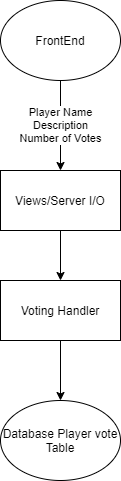

The diagram above was exported from draw.io. Its source (the exported page's mxGraphModel, read from the mxfile embedded in the PNG):
<mxGraphModel dx="1251" dy="1020" grid="1" gridSize="10" guides="1" tooltips="1" connect="1" arrows="1" fold="1" page="1" pageScale="1" pageWidth="850" pageHeight="1100" math="0" shadow="0">
  <root>
    <mxCell id="ysIov2AtKLErBzmSv6Rz-0" />
    <mxCell id="ysIov2AtKLErBzmSv6Rz-1" parent="ysIov2AtKLErBzmSv6Rz-0" />
    <mxCell id="ysIov2AtKLErBzmSv6Rz-4" value="Player Name&lt;br&gt;Description&lt;br&gt;Number of Votes" style="edgeStyle=none;orthogonalLoop=1;jettySize=auto;html=1;exitX=0.5;exitY=1;exitDx=0;exitDy=0;entryX=0.5;entryY=0;entryDx=0;entryDy=0;" edge="1" parent="ysIov2AtKLErBzmSv6Rz-1" source="ysIov2AtKLErBzmSv6Rz-2" target="ysIov2AtKLErBzmSv6Rz-3">
      <mxGeometry relative="1" as="geometry" />
    </mxCell>
    <mxCell id="ysIov2AtKLErBzmSv6Rz-2" value="FrontEnd" style="ellipse;whiteSpace=wrap;html=1;" vertex="1" parent="ysIov2AtKLErBzmSv6Rz-1">
      <mxGeometry x="360" y="80" width="120" height="80" as="geometry" />
    </mxCell>
    <mxCell id="ysIov2AtKLErBzmSv6Rz-7" style="edgeStyle=none;orthogonalLoop=1;jettySize=auto;html=1;exitX=0.5;exitY=1;exitDx=0;exitDy=0;entryX=0.5;entryY=0;entryDx=0;entryDy=0;" edge="1" parent="ysIov2AtKLErBzmSv6Rz-1" source="ysIov2AtKLErBzmSv6Rz-3" target="ysIov2AtKLErBzmSv6Rz-6">
      <mxGeometry relative="1" as="geometry" />
    </mxCell>
    <mxCell id="ysIov2AtKLErBzmSv6Rz-3" value="Views/Server I/O" style="rounded=0;whiteSpace=wrap;html=1;" vertex="1" parent="ysIov2AtKLErBzmSv6Rz-1">
      <mxGeometry x="360" y="250" width="120" height="60" as="geometry" />
    </mxCell>
    <mxCell id="ysIov2AtKLErBzmSv6Rz-9" style="edgeStyle=none;orthogonalLoop=1;jettySize=auto;html=1;entryX=0.5;entryY=0;entryDx=0;entryDy=0;" edge="1" parent="ysIov2AtKLErBzmSv6Rz-1" source="ysIov2AtKLErBzmSv6Rz-6" target="ysIov2AtKLErBzmSv6Rz-8">
      <mxGeometry relative="1" as="geometry" />
    </mxCell>
    <mxCell id="ysIov2AtKLErBzmSv6Rz-6" value="Voting Handler" style="rounded=0;whiteSpace=wrap;html=1;" vertex="1" parent="ysIov2AtKLErBzmSv6Rz-1">
      <mxGeometry x="360" y="360" width="120" height="60" as="geometry" />
    </mxCell>
    <mxCell id="ysIov2AtKLErBzmSv6Rz-8" value="Database Player vote Table" style="ellipse;whiteSpace=wrap;html=1;" vertex="1" parent="ysIov2AtKLErBzmSv6Rz-1">
      <mxGeometry x="360" y="480" width="120" height="80" as="geometry" />
    </mxCell>
  </root>
</mxGraphModel>